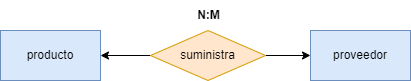

The diagram above was exported from draw.io. Its source (the exported page's mxGraphModel, read from the mxfile embedded in the PNG):
<mxGraphModel dx="995" dy="815" grid="1" gridSize="10" guides="1" tooltips="1" connect="1" arrows="1" fold="1" page="1" pageScale="1" pageWidth="850" pageHeight="1100" math="0" shadow="0">
  <root>
    <mxCell id="0" />
    <mxCell id="1" parent="0" />
    <mxCell id="63" value="producto" style="html=1;dashed=0;whiteSpace=wrap;fillColor=#dae8fc;strokeColor=#6c8ebf;" vertex="1" parent="1">
      <mxGeometry x="210" y="90" width="100" height="50" as="geometry" />
    </mxCell>
    <mxCell id="64" value="proveedor" style="html=1;dashed=0;whiteSpace=wrap;fillColor=#dae8fc;strokeColor=#6c8ebf;" vertex="1" parent="1">
      <mxGeometry x="520" y="90" width="100" height="50" as="geometry" />
    </mxCell>
    <mxCell id="68" style="edgeStyle=none;html=1;entryX=0;entryY=0.5;entryDx=0;entryDy=0;" edge="1" parent="1" source="65" target="64">
      <mxGeometry relative="1" as="geometry" />
    </mxCell>
    <mxCell id="69" style="edgeStyle=none;html=1;entryX=1;entryY=0.5;entryDx=0;entryDy=0;" edge="1" parent="1" source="65" target="63">
      <mxGeometry relative="1" as="geometry" />
    </mxCell>
    <mxCell id="65" value="suministra" style="shape=rhombus;html=1;dashed=0;whiteSpace=wrap;perimeter=rhombusPerimeter;fillStyle=auto;fillColor=#ffe6cc;strokeColor=#d79b00;" vertex="1" parent="1">
      <mxGeometry x="360" y="90" width="115" height="50" as="geometry" />
    </mxCell>
    <mxCell id="70" value="&lt;b&gt;N:M&lt;/b&gt;" style="text;html=1;align=center;verticalAlign=middle;resizable=0;points=[];autosize=1;strokeColor=none;fillColor=none;" vertex="1" parent="1">
      <mxGeometry x="392.5" y="60" width="50" height="30" as="geometry" />
    </mxCell>
  </root>
</mxGraphModel>